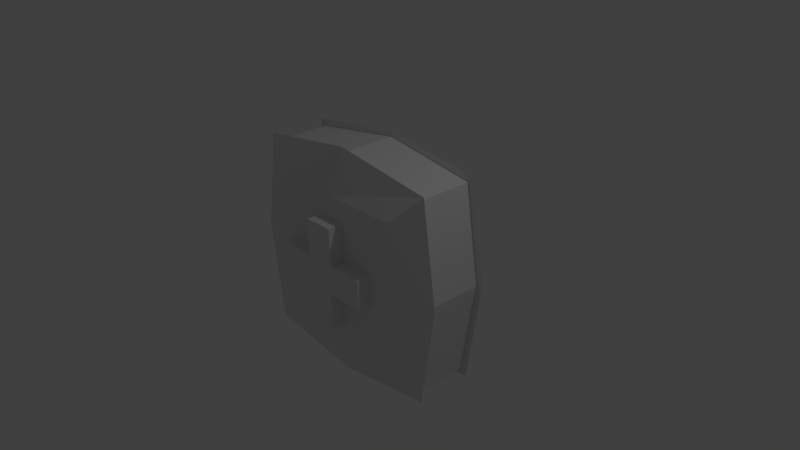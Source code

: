 # Source: HealthPack01.blend  (saved by Blender 2.79.0; exported with 4.5.12 LTS)
import bpy
from mathutils import Matrix  # noqa: F401  (used for matrix-valued properties, if any)

bpy.ops.wm.read_factory_settings(use_empty=True)
scene = bpy.context.scene
scene.name = 'Scene'

# ---- collections
col_collection_1 = bpy.data.collections.new('Collection 1'); scene.collection.children.link(col_collection_1)

# ---- materials (node trees are filled in below, after node groups)
mat_material = bpy.data.materials.new('Material')
mat_material.alpha_threshold = 0.0
mat_material.use_transparent_shadow = False
mat_material.roughness = 0.5
mat_material.specular_intensity = 1.0
mat_material.line_color = (0.0, 0.0, 0.0, 1.0)

# ---- material node trees

# ---- world
world_world = bpy.data.worlds.new('World'); scene.world = world_world
world_world.color = (0.05088, 0.05088, 0.05088)
world_world.use_sun_shadow = False
world_world.sun_shadow_jitter_overblur = 0.0
world_world.cycles.sampling_method = 'MANUAL'

# ---- cameras
cam_camera = bpy.data.cameras.new('Camera')
cam_camera.clip_end = 100.0
cam_camera.lens = 35.0
cam_camera.sensor_width = 32.0
cam_camera.sensor_height = 18.0
cam_camera.ortho_scale = 7.314
cam_camera.dof.focus_distance = 0.0
cam_camera.dof.aperture_fstop = 128.0

# ---- lights
light_lamp = bpy.data.lights.new('Lamp', 'POINT')
light_lamp.transmission_factor = 0.0
light_lamp.cutoff_distance = 30.0
light_lamp.energy = 100.0
light_lamp.shadow_buffer_clip_start = 1.001
light_lamp.shadow_soft_size = 0.1
light_lamp.shadow_maximum_resolution = 0.006
light_lamp.use_absolute_resolution = True

# ---- meshes
me_cube = bpy.data.meshes.new('Cube')
me_cube.from_pydata([(1.3, 0.4, -1.3), (1.3, -0.4, -1.3), (-1.3, -0.4, -1.3), (-1.3, 0.4, -1.3), (1.3, 0.4, 1.3), (1.3, -0.4, 1.3), (-1.3, -0.4, 1.3), (-1.3, 0.4, 1.3), (1.0, -0.6, -1.0), (-1.0, -0.6, -1.0), (1.0, -0.6, 1.0), (-1.0, -0.6, 1.0), (1.0, 0.6, -1.0), (-1.0, 0.6, -1.0), (1.0, 0.6, 1.0), (-1.0, 0.6, 1.0), (1.3, -2.98e-08, -1.3), (1.192e-07, 0.4, -1.5), (1.5, 0.4, 0.0), (-1.192e-07, -0.4, -1.5), (1.5, -0.4, 0.0), (-1.3, 8.941e-08, -1.3), (-1.5, -0.4, 0.0), (-1.5, 0.4, 0.0), (1.3, -2.384e-07, 1.3), (2.384e-07, 0.4, 1.5), (-5.96e-07, -0.4, 1.5), (-1.3, 5.96e-08, 1.3), (-5.96e-08, -0.6, -1.0), (1.0, -0.6, 0.0), (-1.0, -0.6, 0.0), (-5.364e-07, -0.6, 1.0), (1.38, -0.4, -1.38), (-1.38, -0.4, -1.38), (-1.38, -0.4, 1.38), (1.38, -0.4, 1.38), (1.788e-07, 0.6, -1.0), (1.0, 0.6, 0.0), (-1.0, 0.6, 0.0), (2.384e-07, 0.6, 1.0), (-1.38, 0.4, -1.38), (1.38, 0.4, -1.38), (1.38, 0.4, 1.38), (-1.38, 0.4, 1.38), (-1.58, 0.4, 0.0), (2.466e-07, 0.4, 1.58), (1.58, 0.4, 0.0), (2.384e-07, 0.6, 0.0), (1.58, -0.4, 0.0), (-1.58, -0.4, 0.0), (-6.184e-07, -0.4, 1.58), (-2.98e-07, -0.6, 0.0), (1.393e-07, 0.4, -1.58), (-1.5, 8.941e-08, 0.0), (-4.619e-08, -0.4, -1.58), (1.5, -1.49e-07, 0.0), (-1.788e-07, -8.941e-08, 1.5), (0.0, 2.98e-08, -1.5), (-0.2, -0.8, -0.2), (-0.2, -0.8, 0.2), (-0.2, 0.8, -0.2), (-0.2, 0.8, 0.2), (0.2, -0.8, -0.2), (0.2, -0.8, 0.2), (0.2, 0.8, -0.2), (0.2, 0.8, 0.2), (-0.7, 0.8, -0.2), (-0.7, -0.8, -0.2), (-0.7, -0.8, 0.2), (-0.7, 0.8, 0.2), (-0.2, -0.8, 0.7), (-0.2, 0.8, 0.7), (0.2, 0.8, 0.7), (0.2, -0.8, 0.7), (0.7, 0.8, 0.2), (0.7, 0.8, -0.2), (0.7, -0.8, -0.2), (0.7, -0.8, 0.2), (-0.2, 0.8, -0.7), (-0.2, -0.8, -0.7), (0.2, 0.8, -0.7), (0.2, -0.8, -0.7)], [], [(57, 19, 2, 21), (56, 27, 6, 26), (54, 32, 8, 28), (53, 27, 7, 23), (52, 40, 13, 36), (51, 31, 11, 30), (50, 34, 11, 31), (49, 33, 9, 30), (48, 35, 10, 29), (47, 36, 13, 38), (46, 41, 12, 37), (45, 42, 14, 39), (44, 43, 15, 38), (40, 44, 38, 13), (3, 23, 44, 40), (23, 7, 43, 44), (43, 45, 39, 15), (7, 25, 45, 43), (25, 4, 42, 45), (42, 46, 37, 14), (4, 18, 46, 42), (18, 0, 41, 46), (39, 47, 38, 15), (14, 37, 47, 39), (37, 12, 36, 47), (32, 48, 29, 8), (1, 20, 48, 32), (20, 5, 35, 48), (34, 49, 30, 11), (6, 22, 49, 34), (22, 2, 33, 49), (35, 50, 31, 10), (5, 26, 50, 35), (26, 6, 34, 50), (28, 51, 30, 9), (8, 29, 51, 28), (29, 10, 31, 51), (41, 52, 36, 12), (0, 17, 52, 41), (17, 3, 40, 52), (21, 53, 23, 3), (2, 22, 53, 21), (22, 6, 27, 53), (33, 54, 28, 9), (2, 19, 54, 33), (19, 1, 32, 54), (16, 55, 20, 1), (18, 4, 24, 55), (24, 56, 26, 5), (4, 25, 56, 24), (25, 7, 27, 56), (17, 57, 21, 3), (0, 16, 57, 17), (16, 1, 19, 57), (16, 0, 18, 55), (20, 55, 24, 5), (61, 60, 66, 69), (60, 61, 65, 64), (65, 63, 77, 74), (62, 63, 59, 58), (62, 58, 79, 81), (63, 65, 72, 73), (67, 68, 69, 66), (58, 59, 68, 67), (59, 61, 69, 68), (60, 58, 67, 66), (72, 71, 70, 73), (61, 59, 70, 71), (59, 63, 73, 70), (65, 61, 71, 72), (75, 74, 77, 76), (64, 65, 74, 75), (63, 62, 76, 77), (62, 64, 75, 76), (78, 80, 81, 79), (60, 64, 80, 78), (58, 60, 78, 79), (64, 62, 81, 80)])
_uv = me_cube.uv_layers.new(name='UVMap')
_uv.uv.foreach_set('vector', [0.6872, 0.622, 0.718, 0.6318, 0.6914, 0.7602, 0.6493, 0.7479, 0.8317, 0.1209, 0.8565, 0.02317, 0.8837, 0.02954, 0.8618, 0.1278, 0.1716, 0.1318, 0.2954, 0.1728, 0.2522, 0.2041, 0.1624, 0.1888, 0.6144, 0.8726, 0.5894, 0.9702, 0.5622, 0.9638, 0.5843, 0.8656, 0.4196, 0.4271, 0.2957, 0.3861, 0.339, 0.3548, 0.4288, 0.3701, 0.1478, 0.2794, 0.1332, 0.3701, 0.04342, 0.3548, 0.05715, 0.2648, 0.124, 0.4271, 0.0001474, 0.3861, 0.04342, 0.3548, 0.1332, 0.3701, 0.0001474, 0.2556, 0.04146, 0.1322, 0.07263, 0.1754, 0.05715, 0.2648, 0.2954, 0.3033, 0.2541, 0.4267, 0.223, 0.3835, 0.2384, 0.2941, 0.4434, 0.2794, 0.4288, 0.3701, 0.339, 0.3548, 0.3527, 0.2648, 0.591, 0.3033, 0.5497, 0.4267, 0.5185, 0.3835, 0.534, 0.2941, 0.4671, 0.1318, 0.591, 0.1728, 0.5478, 0.2041, 0.458, 0.1888, 0.2957, 0.2556, 0.337, 0.1322, 0.3682, 0.1754, 0.3527, 0.2648, 0.2957, 0.3861, 0.2957, 0.2556, 0.3527, 0.2648, 0.339, 0.3548, 0.6051, 0.7352, 0.5843, 0.8656, 0.5783, 0.8645, 0.596, 0.7326, 0.5843, 0.8656, 0.5622, 0.9638, 0.5544, 0.9673, 0.5783, 0.8645, 0.337, 0.1322, 0.4671, 0.1318, 0.458, 0.1888, 0.3682, 0.1754, 0.8285, 0.01555, 0.8004, 0.1118, 0.7947, 0.1098, 0.8233, 0.008785, 0.8004, 0.1118, 0.7552, 0.2329, 0.7462, 0.2305, 0.7947, 0.1098, 0.591, 0.1728, 0.591, 0.3033, 0.534, 0.2941, 0.5478, 0.2041, 0.7552, 0.2329, 0.7338, 0.3628, 0.7277, 0.3611, 0.7462, 0.2305, 0.7338, 0.3628, 0.6831, 0.4844, 0.6741, 0.4816, 0.7277, 0.3611, 0.458, 0.1888, 0.4434, 0.2794, 0.3527, 0.2648, 0.3682, 0.1754, 0.5478, 0.2041, 0.534, 0.2941, 0.4434, 0.2794, 0.458, 0.1888, 0.534, 0.2941, 0.5185, 0.3835, 0.4288, 0.3701, 0.4434, 0.2794, 0.2954, 0.1728, 0.2954, 0.3033, 0.2384, 0.2941, 0.2522, 0.2041, 0.7695, 0.5089, 0.7912, 0.3793, 0.7973, 0.381, 0.7785, 0.5115, 0.7912, 0.3793, 0.8414, 0.2581, 0.8505, 0.2606, 0.7973, 0.381, 0.0001474, 0.3861, 0.0001474, 0.2556, 0.05715, 0.2648, 0.04342, 0.3548, 0.6174, 0.9779, 0.6456, 0.8818, 0.6514, 0.8837, 0.6226, 0.9847, 0.6456, 0.8818, 0.6914, 0.7602, 0.7003, 0.7628, 0.6514, 0.8837, 0.2541, 0.4267, 0.124, 0.4271, 0.1332, 0.3701, 0.223, 0.3835, 0.8414, 0.2581, 0.8618, 0.1278, 0.8678, 0.129, 0.8505, 0.2606, 0.8618, 0.1278, 0.8837, 0.02954, 0.8916, 0.02609, 0.8678, 0.129, 0.1624, 0.1888, 0.1478, 0.2794, 0.05715, 0.2648, 0.07263, 0.1754, 0.2522, 0.2041, 0.2384, 0.2941, 0.1478, 0.2794, 0.1624, 0.1888, 0.2384, 0.2941, 0.223, 0.3835, 0.1332, 0.3701, 0.1478, 0.2794, 0.5497, 0.4267, 0.4196, 0.4271, 0.4288, 0.3701, 0.5185, 0.3835, 0.6831, 0.4844, 0.6565, 0.6123, 0.6504, 0.6104, 0.6741, 0.4816, 0.6565, 0.6123, 0.6051, 0.7352, 0.596, 0.7326, 0.6504, 0.6104, 0.6493, 0.7479, 0.6144, 0.8726, 0.5843, 0.8656, 0.6051, 0.7352, 0.6914, 0.7602, 0.6456, 0.8818, 0.6144, 0.8726, 0.6493, 0.7479, 0.6456, 0.8818, 0.6174, 0.9779, 0.5894, 0.9702, 0.6144, 0.8726, 0.04146, 0.1322, 0.1716, 0.1318, 0.1624, 0.1888, 0.07263, 0.1754, 0.6914, 0.7602, 0.718, 0.6318, 0.724, 0.6336, 0.7003, 0.7628, 0.718, 0.6318, 0.7695, 0.5089, 0.7785, 0.5115, 0.724, 0.6336, 0.726, 0.4958, 0.7624, 0.371, 0.7912, 0.3793, 0.7695, 0.5089, 0.7338, 0.3628, 0.7552, 0.2329, 0.7976, 0.2461, 0.7624, 0.371, 0.7976, 0.2461, 0.8317, 0.1209, 0.8618, 0.1278, 0.8414, 0.2581, 0.7552, 0.2329, 0.8004, 0.1118, 0.8317, 0.1209, 0.7976, 0.2461, 0.8004, 0.1118, 0.8285, 0.01555, 0.8565, 0.02317, 0.8317, 0.1209, 0.6565, 0.6123, 0.6872, 0.622, 0.6493, 0.7479, 0.6051, 0.7352, 0.6831, 0.4844, 0.726, 0.4958, 0.6872, 0.622, 0.6565, 0.6123, 0.726, 0.4958, 0.7695, 0.5089, 0.718, 0.6318, 0.6872, 0.622, 0.726, 0.4958, 0.6831, 0.4844, 0.7338, 0.3628, 0.7624, 0.371, 0.7912, 0.3793, 0.7624, 0.371, 0.7976, 0.2461, 0.8414, 0.2581, 0.3918, 0.4889, 0.3918, 0.5256, 0.3458, 0.5256, 0.3458, 0.4889, 0.3918, 0.5256, 0.3918, 0.4889, 0.4286, 0.4889, 0.4286, 0.5256, 0.4895, 0.5935, 0.4919, 0.7405, 0.4459, 0.7413, 0.4436, 0.5942, 0.1096, 0.4885, 0.1464, 0.49, 0.1448, 0.5268, 0.108, 0.5252, 0.1096, 0.4885, 0.108, 0.5252, 0.06212, 0.5232, 0.06369, 0.4865, 0.4919, 0.7405, 0.4895, 0.5935, 0.5355, 0.5927, 0.5379, 0.7398, 0.1886, 0.7454, 0.1518, 0.746, 0.1494, 0.5989, 0.1862, 0.5983, 0.108, 0.5252, 0.1448, 0.5268, 0.1428, 0.5727, 0.1061, 0.5711, 0.1058, 0.7467, 0.1035, 0.5996, 0.1494, 0.5989, 0.1518, 0.746, 0.2322, 0.5976, 0.2345, 0.7447, 0.1886, 0.7454, 0.1862, 0.5983, 0.5355, 0.5927, 0.5723, 0.5921, 0.5746, 0.7392, 0.5379, 0.7398, 0.1035, 0.5996, 0.1058, 0.7467, 0.05986, 0.7475, 0.0575, 0.6004, 0.1448, 0.5268, 0.1464, 0.49, 0.1923, 0.492, 0.1907, 0.5287, 0.4286, 0.4889, 0.3918, 0.4889, 0.3918, 0.4429, 0.4286, 0.4429, 0.4068, 0.5948, 0.4436, 0.5942, 0.4459, 0.7413, 0.4092, 0.7419, 0.4286, 0.5256, 0.4286, 0.4889, 0.4746, 0.4889, 0.4746, 0.5256, 0.1464, 0.49, 0.1096, 0.4885, 0.1116, 0.4425, 0.1483, 0.4441, 0.3632, 0.7426, 0.3609, 0.5955, 0.4068, 0.5948, 0.4092, 0.7419, 0.2781, 0.5968, 0.3149, 0.5963, 0.3172, 0.7433, 0.2805, 0.7439, 0.3918, 0.5256, 0.4286, 0.5256, 0.4286, 0.5716, 0.3918, 0.5716, 0.2345, 0.7447, 0.2322, 0.5976, 0.2781, 0.5968, 0.2805, 0.7439, 0.3609, 0.5955, 0.3632, 0.7426, 0.3172, 0.7433, 0.3149, 0.5963])
me_cube.materials.append(mat_material)
me_cube.use_remesh_preserve_volume = False
me_cube.use_remesh_preserve_attributes = False
me_cube.use_mirror_vertex_groups = False
me_cube.update()

# ---- objects
ob_cube = bpy.data.objects.new('Cube', me_cube)
ob_lamp = bpy.data.objects.new('Lamp', light_lamp)
ob_camera = bpy.data.objects.new('Camera', cam_camera)

# ---- transforms, parenting, visibility, modifiers, constraints
ob_cube.location = (0.0, 0.0, 0.0)
ob_cube.lock_rotations_4d = False
ob_cube.empty_display_type = 'ARROWS'
ob_cube.lineart.crease_threshold = 0.0
ob_lamp.location = (4.076, 1.005, 5.904)
ob_lamp.rotation_euler = (0.6503, 0.05522, 1.866)
ob_lamp.lock_rotations_4d = False
ob_lamp.empty_display_type = 'ARROWS'
ob_lamp.color = (0.0, 0.0, 0.0, 0.0)
ob_lamp.lineart.crease_threshold = 0.0
ob_camera.location = (7.481, -6.508, 5.344)
ob_camera.rotation_euler = (1.109, 0.0, 0.8149)
ob_camera.lock_rotations_4d = False
ob_camera.empty_display_type = 'ARROWS'
ob_camera.color = (0.0, 0.0, 0.0, 0.0)
ob_camera.display_type = 'WIRE'
ob_camera.lineart.crease_threshold = 0.0

# ---- collection membership
col_collection_1.objects.link(ob_cube)
col_collection_1.objects.link(ob_lamp)
col_collection_1.objects.link(ob_camera)

# ---- scene / render settings (as saved in the file)
scene.camera = ob_camera
scene.frame_start = 1; scene.frame_end = 250; scene.frame_set(1)
scene.render.engine = 'BLENDER_EEVEE_NEXT'
scene.render.resolution_percentage = 50
scene.render.dither_intensity = 0.0
scene.cycles.use_denoising = False
scene.cycles.samples = 128
scene.cycles.sampling_pattern = 'TABULATED_SOBOL'
scene.cycles.use_adaptive_sampling = False
scene.cycles.use_light_tree = False
scene.cycles.blur_glossy = 0.0
scene.cycles.sample_clamp_indirect = 0.0
scene.view_settings.view_transform = 'Standard'
bpy.context.view_layer.update()
